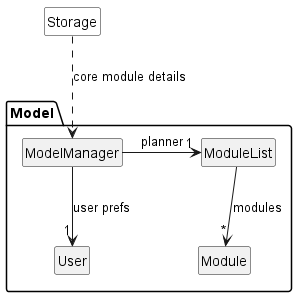

The diagram above was rendered by PlantUML. Its source (embedded in the PNG):
@startuml
hide empty members
hide circle

package Model{
    class ModelManager
    class ModuleList
    class User
    class Module
}

Class Storage #FFFFFF
Storage ..> ModelManager: core module details

ModelManager -> "1" ModuleList: planner
ModelManager --> "1" User: user prefs
ModuleList --> "*" Module: modules


@enduml